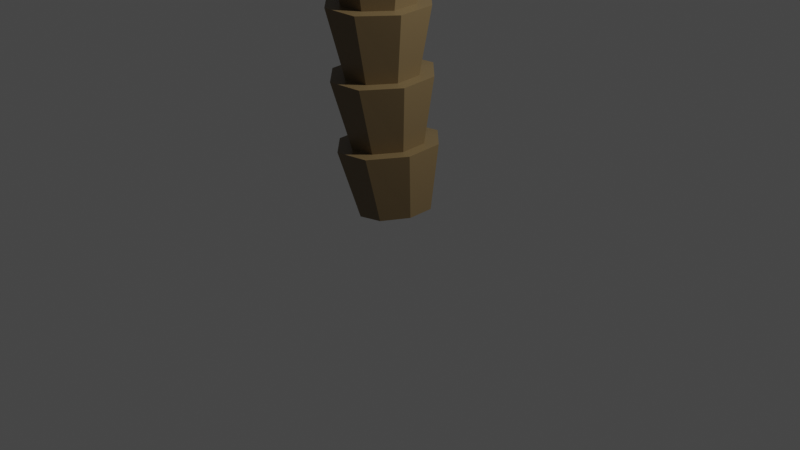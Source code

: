 # Source: Palm_Tree.blend  (saved by Blender 2.93.20; exported with 4.5.12 LTS)
import bpy
from mathutils import Matrix  # noqa: F401  (used for matrix-valued properties, if any)

bpy.ops.wm.read_factory_settings(use_empty=True)
scene = bpy.context.scene
scene.name = 'Scene'

# ---- collections
col_collection = bpy.data.collections.new('Collection'); scene.collection.children.link(col_collection)

# ---- materials (node trees are filled in below, after node groups)
mat_palm_tree_trunck_material = bpy.data.materials.new('Palm Tree Trunck Material')
mat_palm_tree_trunck_material.alpha_threshold = 0.0
mat_palm_tree_trunck_material.use_transparent_shadow = False
mat_palm_tree_trunck_material.line_color = (0.0, 0.0, 0.0, 1.0)
mat_palm_tree_material = bpy.data.materials.new('Palm Tree Material')
mat_palm_tree_material.use_transparent_shadow = False

# ---- material node trees
mat_palm_tree_trunck_material.use_nodes = True; mat_palm_tree_trunck_material.node_tree.nodes.clear()
_N = mat_palm_tree_trunck_material.node_tree.nodes; _L = mat_palm_tree_trunck_material.node_tree.links
n0 = _N.new('ShaderNodeOutputMaterial'); n0.name = 'Material Output'; n0.location = (300, 300)
n1 = _N.new('ShaderNodeBsdfPrincipled'); n1.name = 'Principled BSDF'; n1.location = (10, 300)
n1.distribution = 'GGX'
n1.subsurface_method = 'BURLEY'
n1.inputs[0].default_value = (0.1789, 0.1239, 0.05812, 1.0)
n1.inputs[2].default_value = 0.4
n1.inputs[3].default_value = 1.45
n1.inputs[27].default_value = (0.0, 0.0, 0.0, 1.0)
n1.inputs[28].default_value = 1.0
_L.new(n1.outputs[0], n0.inputs[0])
n0.is_active_output = True
mat_palm_tree_material.use_nodes = True; mat_palm_tree_material.node_tree.nodes.clear()
_N = mat_palm_tree_material.node_tree.nodes; _L = mat_palm_tree_material.node_tree.links
n0 = _N.new('ShaderNodeBsdfPrincipled'); n0.name = 'Principled BSDF'; n0.location = (10, 300)
n0.distribution = 'GGX'
n0.subsurface_method = 'BURLEY'
n0.inputs[0].default_value = (0.07774, 0.2957, 0.001791, 1.0)
n0.inputs[3].default_value = 1.45
n0.inputs[27].default_value = (0.0, 0.0, 0.0, 1.0)
n0.inputs[28].default_value = 1.0
n1 = _N.new('ShaderNodeOutputMaterial'); n1.name = 'Material Output'; n1.location = (300, 300)
_L.new(n0.outputs[0], n1.inputs[0])
n1.is_active_output = True

# ---- world
world_world = bpy.data.worlds.new('World'); scene.world = world_world
world_world.use_nodes = True; world_world.node_tree.nodes.clear()
_N = world_world.node_tree.nodes; _L = world_world.node_tree.links
n0 = _N.new('ShaderNodeOutputWorld'); n0.name = 'World Output'; n0.location = (300, 300)
n1 = _N.new('ShaderNodeBackground'); n1.name = 'Background'; n1.location = (10, 300)
n1.inputs[0].default_value = (0.05088, 0.05088, 0.05088, 1.0)
_L.new(n1.outputs[0], n0.inputs[0])
n0.is_active_output = True
world_world.color = (0.05088, 0.05088, 0.05088)
world_world.use_sun_shadow = False
world_world.sun_shadow_jitter_overblur = 0.0

# ---- cameras
cam_camera = bpy.data.cameras.new('Camera')
cam_camera.clip_end = 100.0
cam_camera.ortho_scale = 7.314

# ---- lights
light_light = bpy.data.lights.new('Light', 'POINT')
light_light.transmission_factor = 0.0
light_light.energy = 1000.0
light_light.shadow_soft_size = 0.1
light_light.shadow_maximum_resolution = 0.006
light_light.use_absolute_resolution = True

# ---- meshes
me_cube = bpy.data.meshes.new('Cube')
me_cube.from_pydata([(0.1078, -0.5383, 0.8326), (0.3939, -0.2354, 0.87), (0.3355, -0.1651, 0.1834), (0.1324, -0.3811, 0.1483), (-0.5925, -0.2601, 0.775), (-0.2899, -0.5482, 0.7943), (-0.149, -0.3878, 0.1024), (-0.3624, -0.1817, 0.06966), (0.3827, 0.1639, 0.8823), (0.08007, 0.4521, 0.863), (0.115, 0.326, 0.1522), (0.3285, 0.12, 0.1849), (-0.3176, 0.4422, 0.8247), (-0.6037, 0.1393, 0.7873), (-0.3695, 0.1034, 0.07123), (-0.1664, 0.3193, 0.1063), (0.06332, -0.567, 1.521), (0.3502, -0.2636, 1.545), (0.251, -0.1817, 0.8582), (0.04686, -0.3979, 0.8315), (-0.6398, -0.2905, 1.505), (-0.3359, -0.5778, 1.505), (-0.2369, -0.405, 0.8042), (-0.4529, -0.1993, 0.7904), (0.3387, 0.1356, 1.562), (0.03475, 0.4229, 1.563), (0.02709, 0.3089, 0.8531), (0.243, 0.1032, 0.8669), (-0.3644, 0.4121, 1.547), (-0.6514, 0.1087, 1.522), (-0.4608, 0.0856, 0.7991), (-0.2567, 0.3018, 0.8258), (0.05248, -0.5982, 2.22), (0.3396, -0.2942, 2.23), (0.2068, -0.2103, 1.542), (0.002061, -0.4268, 1.525), (-0.6512, -0.323, 2.234), (-0.347, -0.6098, 2.221), (-0.2828, -0.4345, 1.513), (-0.4997, -0.2294, 1.513), (0.3281, 0.105, 2.246), (0.02389, 0.3918, 2.259), (-0.01833, 0.2796, 1.554), (0.1986, 0.07455, 1.554), (-0.3756, 0.3802, 2.26), (-0.6627, 0.0762, 2.25), (-0.5079, 0.05537, 1.525), (-0.3032, 0.2719, 1.543), (0.06857, -0.6221, 2.929), (0.3554, -0.3176, 2.924), (0.1961, -0.2412, 2.233), (-0.008825, -0.4581, 2.226), (-0.6347, -0.3474, 2.961), (-0.3306, -0.6341, 2.944), (-0.2939, -0.4664, 2.227), (-0.511, -0.2617, 2.236), (0.3437, 0.08184, 2.932), (0.03954, 0.3685, 2.95), (-0.02923, 0.2484, 2.254), (0.1878, 0.04368, 2.244), (-0.3597, 0.3565, 2.965), (-0.6465, 0.05202, 2.97), (-0.5192, 0.02316, 2.247), (-0.3143, 0.2401, 2.255), (0.1054, -0.6264, 3.647), (0.3913, -0.3219, 3.626), (0.2119, -0.2646, 2.93), (0.007241, -0.4819, 2.934), (-0.5976, -0.3518, 3.686), (-0.2933, -0.6385, 3.672), (-0.2776, -0.4905, 2.945), (-0.4946, -0.2859, 2.957), (0.379, 0.07758, 3.621), (0.07466, 0.3643, 3.635), (-0.01348, 0.225, 2.949), (0.2035, 0.02037, 2.937), (-0.3241, 0.3522, 3.659), (-0.61, 0.04765, 3.681), (-0.503, -0.0009061, 2.963), (-0.2983, 0.2164, 2.96), (0.1549, -0.5976, 4.376), (0.4396, -0.2938, 4.335), (0.2479, -0.2689, 3.634), (0.04389, -0.4863, 3.649), (-0.5486, -0.3233, 4.407), (-0.2435, -0.6095, 4.404), (-0.2406, -0.4949, 3.666), (-0.4578, -0.2903, 3.676), (0.4259, 0.1048, 4.31), (0.1208, 0.391, 4.312), (0.02195, 0.2207, 3.64), (0.2391, 0.01609, 3.63), (-0.2777, 0.3791, 4.341), (-0.5624, 0.0753, 4.381), (-0.4666, -0.005265, 3.673), (-0.2626, 0.2121, 3.657), (0.208, -0.5246, 5.111), (0.4913, -0.2229, 5.05), (0.2961, -0.2409, 4.342), (0.09296, -0.4577, 4.371), (-0.4969, -0.2524, 5.123), (-0.1904, -0.5365, 5.14), (-0.1914, -0.4662, 4.391), (-0.4091, -0.262, 4.393), (0.4756, 0.173, 4.997), (0.1691, 0.4572, 4.98), (0.06861, 0.2477, 4.325), (0.2863, 0.04351, 4.324), (-0.2293, 0.4453, 5.009), (-0.5126, 0.1435, 5.07), (-0.4189, 0.02245, 4.375), (-0.2157, 0.2393, 4.346), (0.2561, -0.3945, 5.85), (0.538, -0.09665, 5.767), (0.3475, -0.1704, 5.053), (0.1454, -0.3857, 5.096), (-0.4508, -0.1271, 5.832), (-0.1425, -0.4069, 5.875), (-0.1389, -0.3942, 5.117), (-0.3577, -0.1915, 5.105), (0.5202, 0.2931, 5.68), (0.2118, 0.5724, 5.636), (0.1176, 0.3148, 5.003), (0.3363, 0.1121, 5.015), (-0.1868, 0.5603, 5.663), (-0.4686, 0.2629, 5.746), (-0.3688, 0.09101, 5.067), (-0.1667, 0.3064, 5.024), (0.2796, -0.1451, 6.706), (0.5574, 0.1363, 6.588), (0.3938, -0.04531, 5.763), (0.1927, -0.2578, 5.823), (-0.4168, 0.1117, 6.661), (-0.1129, -0.1544, 6.735), (-0.0918, -0.2665, 5.841), (-0.3118, -0.06691, 5.81), (0.5388, 0.5075, 6.458), (0.2331, 0.7741, 6.383), (0.1611, 0.4323, 5.67), (0.3811, 0.2329, 5.702), (-0.1602, 0.7628, 6.412), (-0.4361, 0.4809, 6.531), (-0.3245, 0.2114, 5.749), (-0.1234, 0.4236, 5.69), (0.2609, 0.2469, 7.698), (0.5286, 0.4995, 7.544), (0.4144, 0.1868, 6.582), (0.2164, -0.01395, 6.667), (-0.4032, 0.4724, 7.606), (-0.1134, 0.237, 7.723), (-0.06367, -0.02075, 6.688), (-0.2806, 0.1691, 6.635), (0.5138, 0.8341, 7.36), (0.2209, 1.074, 7.243), (0.1832, 0.6415, 6.436), (0.4011, 0.4513, 6.489), (-0.1579, 1.061, 7.267), (-0.4225, 0.8037, 7.422), (-0.2942, 0.4326, 6.542), (-0.09725, 0.6336, 6.457), (0.2124, 0.6958, 8.691), (0.4647, 0.9211, 8.521), (0.3916, 0.545, 7.531), (0.201, 0.3645, 7.641), (-0.4049, 0.8933, 8.577), (-0.1357, 0.6862, 8.714), (-0.06638, 0.3571, 7.659), (-0.2733, 0.5254, 7.576), (0.455, 1.221, 8.311), (0.1818, 1.436, 8.171), (0.1721, 0.9539, 7.316), (0.3806, 0.7832, 7.4), (-0.1748, 1.422, 8.194), (-0.4233, 1.189, 8.367), (-0.2866, 0.7619, 7.445), (-0.09758, 0.9449, 7.334), (0.152, 1.137, 9.646), (0.3844, 1.338, 9.477), (0.337, 0.9612, 8.504), (0.1574, 0.8003, 8.627), (-0.4095, 1.309, 9.525), (-0.1648, 1.128, 9.668), (-0.0916, 0.793, 8.644), (-0.2839, 0.9415, 8.546), (0.3795, 1.605, 9.259), (0.1306, 1.797, 9.107), (0.1348, 1.327, 8.256), (0.3292, 1.174, 8.355), (-0.1985, 1.783, 9.129), (-0.4269, 1.572, 9.307), (-0.2961, 1.152, 8.396), (-0.1186, 1.318, 8.273), (0.08497, 1.54, 10.52), (0.2945, 1.719, 10.37), (0.2683, 1.372, 9.455), (0.1025, 1.229, 9.581), (-0.4158, 1.689, 10.4), (-0.1974, 1.531, 10.54), (-0.1243, 1.222, 9.596), (-0.2992, 1.352, 9.494), (0.2938, 1.957, 10.16), (0.07155, 2.128, 10.0), (0.0861, 1.698, 9.197), (0.2635, 1.562, 9.3), (-0.2264, 2.113, 10.02), (-0.4322, 1.922, 10.19), (-0.3102, 1.54, 9.339), (-0.1471, 1.689, 9.212), (0.01669, 1.884, 11.29), (0.2016, 2.044, 11.16), (0.1908, 1.749, 10.35), (0.0414, 1.621, 10.46), (-0.4225, 2.012, 11.18), (-0.2307, 1.874, 11.31), (-0.1612, 1.614, 10.47), (-0.3172, 1.728, 10.37), (0.2041, 2.257, 10.97), (0.008934, 2.41, 10.82), (0.03036, 2.039, 10.09), (0.1888, 1.918, 10.19), (-0.2564, 2.394, 10.84), (-0.4383, 2.221, 10.99), (-0.3272, 1.894, 10.22), (-0.1802, 2.029, 10.1), (-0.04891, 2.157, 11.95), (0.1116, 2.301, 11.84), (0.1106, 2.07, 11.14), (-0.0212, 1.955, 11.24), (-0.4288, 2.268, 11.85), (-0.2622, 2.146, 11.95), (-0.199, 1.948, 11.25), (-0.3359, 2.048, 11.16), (0.1155, 2.493, 11.68), (-0.05385, 2.631, 11.55), (-0.02842, 2.329, 10.9), (0.1105, 2.221, 11.0), (-0.2863, 2.615, 11.56), (-0.4442, 2.456, 11.69), (-0.3453, 2.196, 11.02), (-0.2153, 2.318, 10.91), (-0.1081, 2.354, 12.48), (0.0289, 2.485, 12.4), (0.03279, 2.324, 11.82), (-0.08122, 2.219, 11.9), (-0.4344, 2.451, 12.39), (-0.2904, 2.342, 12.48), (-0.235, 2.212, 11.91), (-0.3539, 2.3, 11.83), (0.03219, 2.659, 12.28), (-0.1139, 2.785, 12.18), (-0.08668, 2.556, 11.62), (0.0336, 2.46, 11.71), (-0.3149, 2.769, 12.18), (-0.4498, 2.622, 12.27), (-0.3629, 2.434, 11.71), (-0.2501, 2.546, 11.62), (-0.1581, 2.481, 12.89), (-0.04253, 2.6, 12.84), (-0.03888, 2.504, 12.39), (-0.1361, 2.41, 12.44), (-0.4392, 2.568, 12.83), (-0.3142, 2.469, 12.88), (-0.2675, 2.401, 12.44), (-0.3703, 2.481, 12.38), (-0.04217, 2.758, 12.77), (-0.1682, 2.873, 12.7), (-0.142, 2.716, 12.23), (-0.03839, 2.628, 12.3), (-0.3406, 2.858, 12.69), (-0.4539, 2.723, 12.75), (-0.3793, 2.602, 12.3), (-0.283, 2.705, 12.23), (-0.198, 2.549, 13.2), (-0.1004, 2.657, 13.19), (-0.1009, 2.617, 12.83), (-0.1829, 2.531, 12.87), (-0.4437, 2.627, 13.16), (-0.3338, 2.537, 13.19), (-0.2952, 2.523, 12.86), (-0.3843, 2.594, 12.82), (-0.1057, 2.798, 13.16), (-0.2167, 2.898, 13.12), (-0.1914, 2.81, 12.73), (-0.1017, 2.729, 12.78), (-0.362, 2.885, 13.11), (-0.4576, 2.767, 13.13), (-0.3937, 2.705, 12.77), (-0.3123, 2.799, 12.72), (-0.228, 2.569, 13.44), (-0.1444, 2.668, 13.45), (-0.1511, 2.672, 13.18), (-0.2205, 2.594, 13.19), (-0.4502, 2.641, 13.42), (-0.3505, 2.559, 13.43), (-0.318, 2.586, 13.18), (-0.3966, 2.651, 13.16), (-0.1542, 2.793, 13.45), (-0.2544, 2.878, 13.45), (-0.234, 2.844, 13.13), (-0.1553, 2.773, 13.16), (-0.3797, 2.867, 13.43), (-0.4627, 2.766, 13.42), (-0.4056, 2.751, 13.14), (-0.3372, 2.835, 13.13), (-0.2492, 2.549, 13.63), (-0.1715, 2.642, 13.66), (-0.1895, 2.682, 13.44), (-0.2493, 2.611, 13.44), (-0.4635, 2.617, 13.62), (-0.3669, 2.539, 13.62), (-0.337, 2.603, 13.43), (-0.4083, 2.663, 13.42), (-0.1843, 2.758, 13.68), (-0.2808, 2.836, 13.69), (-0.2682, 2.832, 13.44), (-0.1966, 2.771, 13.45), (-0.3985, 2.826, 13.68), (-0.4762, 2.733, 13.65), (-0.4171, 2.752, 13.43), (-0.3577, 2.824, 13.43)], [], [(10, 11, 2, 3, 6, 7, 14, 15), (15, 12, 9, 10), (7, 4, 13, 14), (0, 1, 8, 9, 12, 13, 4, 5), (3, 0, 5, 6), (0, 3, 2, 1), (14, 13, 12, 15), (4, 7, 6, 5), (8, 11, 10, 9), (11, 8, 1, 2), (26, 27, 18, 19, 22, 23, 30, 31), (31, 28, 25, 26), (23, 20, 29, 30), (16, 17, 24, 25, 28, 29, 20, 21), (19, 16, 21, 22), (16, 19, 18, 17), (30, 29, 28, 31), (20, 23, 22, 21), (24, 27, 26, 25), (27, 24, 17, 18), (42, 43, 34, 35, 38, 39, 46, 47), (47, 44, 41, 42), (39, 36, 45, 46), (32, 33, 40, 41, 44, 45, 36, 37), (35, 32, 37, 38), (32, 35, 34, 33), (46, 45, 44, 47), (36, 39, 38, 37), (40, 43, 42, 41), (43, 40, 33, 34), (58, 59, 50, 51, 54, 55, 62, 63), (63, 60, 57, 58), (55, 52, 61, 62), (48, 49, 56, 57, 60, 61, 52, 53), (51, 48, 53, 54), (48, 51, 50, 49), (62, 61, 60, 63), (52, 55, 54, 53), (56, 59, 58, 57), (59, 56, 49, 50), (74, 75, 66, 67, 70, 71, 78, 79), (79, 76, 73, 74), (71, 68, 77, 78), (64, 65, 72, 73, 76, 77, 68, 69), (67, 64, 69, 70), (64, 67, 66, 65), (78, 77, 76, 79), (68, 71, 70, 69), (72, 75, 74, 73), (75, 72, 65, 66), (90, 91, 82, 83, 86, 87, 94, 95), (95, 92, 89, 90), (87, 84, 93, 94), (80, 81, 88, 89, 92, 93, 84, 85), (83, 80, 85, 86), (80, 83, 82, 81), (94, 93, 92, 95), (84, 87, 86, 85), (88, 91, 90, 89), (91, 88, 81, 82), (106, 107, 98, 99, 102, 103, 110, 111), (111, 108, 105, 106), (103, 100, 109, 110), (96, 97, 104, 105, 108, 109, 100, 101), (99, 96, 101, 102), (96, 99, 98, 97), (110, 109, 108, 111), (100, 103, 102, 101), (104, 107, 106, 105), (107, 104, 97, 98), (122, 123, 114, 115, 118, 119, 126, 127), (127, 124, 121, 122), (119, 116, 125, 126), (112, 113, 120, 121, 124, 125, 116, 117), (115, 112, 117, 118), (112, 115, 114, 113), (126, 125, 124, 127), (116, 119, 118, 117), (120, 123, 122, 121), (123, 120, 113, 114), (138, 139, 130, 131, 134, 135, 142, 143), (143, 140, 137, 138), (135, 132, 141, 142), (128, 129, 136, 137, 140, 141, 132, 133), (131, 128, 133, 134), (128, 131, 130, 129), (142, 141, 140, 143), (132, 135, 134, 133), (136, 139, 138, 137), (139, 136, 129, 130), (154, 155, 146, 147, 150, 151, 158, 159), (159, 156, 153, 154), (151, 148, 157, 158), (144, 145, 152, 153, 156, 157, 148, 149), (147, 144, 149, 150), (144, 147, 146, 145), (158, 157, 156, 159), (148, 151, 150, 149), (152, 155, 154, 153), (155, 152, 145, 146), (170, 171, 162, 163, 166, 167, 174, 175), (175, 172, 169, 170), (167, 164, 173, 174), (160, 161, 168, 169, 172, 173, 164, 165), (163, 160, 165, 166), (160, 163, 162, 161), (174, 173, 172, 175), (164, 167, 166, 165), (168, 171, 170, 169), (171, 168, 161, 162), (186, 187, 178, 179, 182, 183, 190, 191), (191, 188, 185, 186), (183, 180, 189, 190), (176, 177, 184, 185, 188, 189, 180, 181), (179, 176, 181, 182), (176, 179, 178, 177), (190, 189, 188, 191), (180, 183, 182, 181), (184, 187, 186, 185), (187, 184, 177, 178), (202, 203, 194, 195, 198, 199, 206, 207), (207, 204, 201, 202), (199, 196, 205, 206), (192, 193, 200, 201, 204, 205, 196, 197), (195, 192, 197, 198), (192, 195, 194, 193), (206, 205, 204, 207), (196, 199, 198, 197), (200, 203, 202, 201), (203, 200, 193, 194), (218, 219, 210, 211, 214, 215, 222, 223), (223, 220, 217, 218), (215, 212, 221, 222), (208, 209, 216, 217, 220, 221, 212, 213), (211, 208, 213, 214), (208, 211, 210, 209), (222, 221, 220, 223), (212, 215, 214, 213), (216, 219, 218, 217), (219, 216, 209, 210), (234, 235, 226, 227, 230, 231, 238, 239), (239, 236, 233, 234), (231, 228, 237, 238), (224, 225, 232, 233, 236, 237, 228, 229), (227, 224, 229, 230), (224, 227, 226, 225), (238, 237, 236, 239), (228, 231, 230, 229), (232, 235, 234, 233), (235, 232, 225, 226), (250, 251, 242, 243, 246, 247, 254, 255), (255, 252, 249, 250), (247, 244, 253, 254), (240, 241, 248, 249, 252, 253, 244, 245), (243, 240, 245, 246), (240, 243, 242, 241), (254, 253, 252, 255), (244, 247, 246, 245), (248, 251, 250, 249), (251, 248, 241, 242), (266, 267, 258, 259, 262, 263, 270, 271), (271, 268, 265, 266), (263, 260, 269, 270), (256, 257, 264, 265, 268, 269, 260, 261), (259, 256, 261, 262), (256, 259, 258, 257), (270, 269, 268, 271), (260, 263, 262, 261), (264, 267, 266, 265), (267, 264, 257, 258), (282, 283, 274, 275, 278, 279, 286, 287), (287, 284, 281, 282), (279, 276, 285, 286), (272, 273, 280, 281, 284, 285, 276, 277), (275, 272, 277, 278), (272, 275, 274, 273), (286, 285, 284, 287), (276, 279, 278, 277), (280, 283, 282, 281), (283, 280, 273, 274), (298, 299, 290, 291, 294, 295, 302, 303), (303, 300, 297, 298), (295, 292, 301, 302), (288, 289, 296, 297, 300, 301, 292, 293), (291, 288, 293, 294), (288, 291, 290, 289), (302, 301, 300, 303), (292, 295, 294, 293), (296, 299, 298, 297), (299, 296, 289, 290), (314, 315, 306, 307, 310, 311, 318, 319), (319, 316, 313, 314), (311, 308, 317, 318), (304, 305, 312, 313, 316, 317, 308, 309), (307, 304, 309, 310), (304, 307, 306, 305), (318, 317, 316, 319), (308, 311, 310, 309), (312, 315, 314, 313), (315, 312, 305, 306)])
_uv = me_cube.uv_layers.new(name='UVMap')
_uv.uv.foreach_set('vector', [0.125, 0.5746, 0.1996, 0.5, 0.3004, 0.5, 0.375, 0.5746, 0.375, 0.6754, 0.3004, 0.75, 0.1996, 0.75, 0.125, 0.6754, 0.375, 0.0746, 0.625, 0.0746, 0.625, 0.1754, 0.375, 0.1754, 0.375, 0.8246, 0.625, 0.8246, 0.625, 0.9254, 0.375, 0.9254, 0.625, 0.5746, 0.6996, 0.5, 0.8004, 0.5, 0.875, 0.5746, 0.875, 0.6754, 0.8004, 0.75, 0.6996, 0.75, 0.625, 0.6754, 0.375, 0.5746, 0.625, 0.5746, 0.625, 0.6754, 0.375, 0.6754, 0.625, 0.5746, 0.375, 0.5746, 0.375, 0.4254, 0.625, 0.4254, 0.375, 0.0, 0.625, 0.0, 0.625, 0.0746, 0.375, 0.0746, 0.625, 0.8246, 0.375, 0.8246, 0.375, 0.6754, 0.625, 0.6754, 0.625, 0.3246, 0.375, 0.3246, 0.375, 0.1754, 0.625, 0.1754, 0.375, 0.3246, 0.625, 0.3246, 0.625, 0.4254, 0.375, 0.4254, 0.125, 0.5746, 0.1996, 0.5, 0.3004, 0.5, 0.375, 0.5746, 0.375, 0.6754, 0.3004, 0.75, 0.1996, 0.75, 0.125, 0.6754, 0.375, 0.0746, 0.625, 0.0746, 0.625, 0.1754, 0.375, 0.1754, 0.375, 0.8246, 0.625, 0.8246, 0.625, 0.9254, 0.375, 0.9254, 0.625, 0.5746, 0.6996, 0.5, 0.8004, 0.5, 0.875, 0.5746, 0.875, 0.6754, 0.8004, 0.75, 0.6996, 0.75, 0.625, 0.6754, 0.375, 0.5746, 0.625, 0.5746, 0.625, 0.6754, 0.375, 0.6754, 0.625, 0.5746, 0.375, 0.5746, 0.375, 0.4254, 0.625, 0.4254, 0.375, 0.0, 0.625, 0.0, 0.625, 0.0746, 0.375, 0.0746, 0.625, 0.8246, 0.375, 0.8246, 0.375, 0.6754, 0.625, 0.6754, 0.625, 0.3246, 0.375, 0.3246, 0.375, 0.1754, 0.625, 0.1754, 0.375, 0.3246, 0.625, 0.3246, 0.625, 0.4254, 0.375, 0.4254, 0.125, 0.5746, 0.1996, 0.5, 0.3004, 0.5, 0.375, 0.5746, 0.375, 0.6754, 0.3004, 0.75, 0.1996, 0.75, 0.125, 0.6754, 0.375, 0.0746, 0.625, 0.0746, 0.625, 0.1754, 0.375, 0.1754, 0.375, 0.8246, 0.625, 0.8246, 0.625, 0.9254, 0.375, 0.9254, 0.625, 0.5746, 0.6996, 0.5, 0.8004, 0.5, 0.875, 0.5746, 0.875, 0.6754, 0.8004, 0.75, 0.6996, 0.75, 0.625, 0.6754, 0.375, 0.5746, 0.625, 0.5746, 0.625, 0.6754, 0.375, 0.6754, 0.625, 0.5746, 0.375, 0.5746, 0.375, 0.4254, 0.625, 0.4254, 0.375, 0.0, 0.625, 0.0, 0.625, 0.0746, 0.375, 0.0746, 0.625, 0.8246, 0.375, 0.8246, 0.375, 0.6754, 0.625, 0.6754, 0.625, 0.3246, 0.375, 0.3246, 0.375, 0.1754, 0.625, 0.1754, 0.375, 0.3246, 0.625, 0.3246, 0.625, 0.4254, 0.375, 0.4254, 0.125, 0.5746, 0.1996, 0.5, 0.3004, 0.5, 0.375, 0.5746, 0.375, 0.6754, 0.3004, 0.75, 0.1996, 0.75, 0.125, 0.6754, 0.375, 0.0746, 0.625, 0.0746, 0.625, 0.1754, 0.375, 0.1754, 0.375, 0.8246, 0.625, 0.8246, 0.625, 0.9254, 0.375, 0.9254, 0.625, 0.5746, 0.6996, 0.5, 0.8004, 0.5, 0.875, 0.5746, 0.875, 0.6754, 0.8004, 0.75, 0.6996, 0.75, 0.625, 0.6754, 0.375, 0.5746, 0.625, 0.5746, 0.625, 0.6754, 0.375, 0.6754, 0.625, 0.5746, 0.375, 0.5746, 0.375, 0.4254, 0.625, 0.4254, 0.375, 0.0, 0.625, 0.0, 0.625, 0.0746, 0.375, 0.0746, 0.625, 0.8246, 0.375, 0.8246, 0.375, 0.6754, 0.625, 0.6754, 0.625, 0.3246, 0.375, 0.3246, 0.375, 0.1754, 0.625, 0.1754, 0.375, 0.3246, 0.625, 0.3246, 0.625, 0.4254, 0.375, 0.4254, 0.125, 0.5746, 0.1996, 0.5, 0.3004, 0.5, 0.375, 0.5746, 0.375, 0.6754, 0.3004, 0.75, 0.1996, 0.75, 0.125, 0.6754, 0.375, 0.0746, 0.625, 0.0746, 0.625, 0.1754, 0.375, 0.1754, 0.375, 0.8246, 0.625, 0.8246, 0.625, 0.9254, 0.375, 0.9254, 0.625, 0.5746, 0.6996, 0.5, 0.8004, 0.5, 0.875, 0.5746, 0.875, 0.6754, 0.8004, 0.75, 0.6996, 0.75, 0.625, 0.6754, 0.375, 0.5746, 0.625, 0.5746, 0.625, 0.6754, 0.375, 0.6754, 0.625, 0.5746, 0.375, 0.5746, 0.375, 0.4254, 0.625, 0.4254, 0.375, 0.0, 0.625, 0.0, 0.625, 0.0746, 0.375, 0.0746, 0.625, 0.8246, 0.375, 0.8246, 0.375, 0.6754, 0.625, 0.6754, 0.625, 0.3246, 0.375, 0.3246, 0.375, 0.1754, 0.625, 0.1754, 0.375, 0.3246, 0.625, 0.3246, 0.625, 0.4254, 0.375, 0.4254, 0.125, 0.5746, 0.1996, 0.5, 0.3004, 0.5, 0.375, 0.5746, 0.375, 0.6754, 0.3004, 0.75, 0.1996, 0.75, 0.125, 0.6754, 0.375, 0.0746, 0.625, 0.0746, 0.625, 0.1754, 0.375, 0.1754, 0.375, 0.8246, 0.625, 0.8246, 0.625, 0.9254, 0.375, 0.9254, 0.625, 0.5746, 0.6996, 0.5, 0.8004, 0.5, 0.875, 0.5746, 0.875, 0.6754, 0.8004, 0.75, 0.6996, 0.75, 0.625, 0.6754, 0.375, 0.5746, 0.625, 0.5746, 0.625, 0.6754, 0.375, 0.6754, 0.625, 0.5746, 0.375, 0.5746, 0.375, 0.4254, 0.625, 0.4254, 0.375, 0.0, 0.625, 0.0, 0.625, 0.0746, 0.375, 0.0746, 0.625, 0.8246, 0.375, 0.8246, 0.375, 0.6754, 0.625, 0.6754, 0.625, 0.3246, 0.375, 0.3246, 0.375, 0.1754, 0.625, 0.1754, 0.375, 0.3246, 0.625, 0.3246, 0.625, 0.4254, 0.375, 0.4254, 0.125, 0.5746, 0.1996, 0.5, 0.3004, 0.5, 0.375, 0.5746, 0.375, 0.6754, 0.3004, 0.75, 0.1996, 0.75, 0.125, 0.6754, 0.375, 0.0746, 0.625, 0.0746, 0.625, 0.1754, 0.375, 0.1754, 0.375, 0.8246, 0.625, 0.8246, 0.625, 0.9254, 0.375, 0.9254, 0.625, 0.5746, 0.6996, 0.5, 0.8004, 0.5, 0.875, 0.5746, 0.875, 0.6754, 0.8004, 0.75, 0.6996, 0.75, 0.625, 0.6754, 0.375, 0.5746, 0.625, 0.5746, 0.625, 0.6754, 0.375, 0.6754, 0.625, 0.5746, 0.375, 0.5746, 0.375, 0.4254, 0.625, 0.4254, 0.375, 0.0, 0.625, 0.0, 0.625, 0.0746, 0.375, 0.0746, 0.625, 0.8246, 0.375, 0.8246, 0.375, 0.6754, 0.625, 0.6754, 0.625, 0.3246, 0.375, 0.3246, 0.375, 0.1754, 0.625, 0.1754, 0.375, 0.3246, 0.625, 0.3246, 0.625, 0.4254, 0.375, 0.4254, 0.125, 0.5746, 0.1996, 0.5, 0.3004, 0.5, 0.375, 0.5746, 0.375, 0.6754, 0.3004, 0.75, 0.1996, 0.75, 0.125, 0.6754, 0.375, 0.0746, 0.625, 0.0746, 0.625, 0.1754, 0.375, 0.1754, 0.375, 0.8246, 0.625, 0.8246, 0.625, 0.9254, 0.375, 0.9254, 0.625, 0.5746, 0.6996, 0.5, 0.8004, 0.5, 0.875, 0.5746, 0.875, 0.6754, 0.8004, 0.75, 0.6996, 0.75, 0.625, 0.6754, 0.375, 0.5746, 0.625, 0.5746, 0.625, 0.6754, 0.375, 0.6754, 0.625, 0.5746, 0.375, 0.5746, 0.375, 0.4254, 0.625, 0.4254, 0.375, 0.0, 0.625, 0.0, 0.625, 0.0746, 0.375, 0.0746, 0.625, 0.8246, 0.375, 0.8246, 0.375, 0.6754, 0.625, 0.6754, 0.625, 0.3246, 0.375, 0.3246, 0.375, 0.1754, 0.625, 0.1754, 0.375, 0.3246, 0.625, 0.3246, 0.625, 0.4254, 0.375, 0.4254, 0.125, 0.5746, 0.1996, 0.5, 0.3004, 0.5, 0.375, 0.5746, 0.375, 0.6754, 0.3004, 0.75, 0.1996, 0.75, 0.125, 0.6754, 0.375, 0.0746, 0.625, 0.0746, 0.625, 0.1754, 0.375, 0.1754, 0.375, 0.8246, 0.625, 0.8246, 0.625, 0.9254, 0.375, 0.9254, 0.625, 0.5746, 0.6996, 0.5, 0.8004, 0.5, 0.875, 0.5746, 0.875, 0.6754, 0.8004, 0.75, 0.6996, 0.75, 0.625, 0.6754, 0.375, 0.5746, 0.625, 0.5746, 0.625, 0.6754, 0.375, 0.6754, 0.625, 0.5746, 0.375, 0.5746, 0.375, 0.4254, 0.625, 0.4254, 0.375, 0.0, 0.625, 0.0, 0.625, 0.0746, 0.375, 0.0746, 0.625, 0.8246, 0.375, 0.8246, 0.375, 0.6754, 0.625, 0.6754, 0.625, 0.3246, 0.375, 0.3246, 0.375, 0.1754, 0.625, 0.1754, 0.375, 0.3246, 0.625, 0.3246, 0.625, 0.4254, 0.375, 0.4254, 0.125, 0.5746, 0.1996, 0.5, 0.3004, 0.5, 0.375, 0.5746, 0.375, 0.6754, 0.3004, 0.75, 0.1996, 0.75, 0.125, 0.6754, 0.375, 0.0746, 0.625, 0.0746, 0.625, 0.1754, 0.375, 0.1754, 0.375, 0.8246, 0.625, 0.8246, 0.625, 0.9254, 0.375, 0.9254, 0.625, 0.5746, 0.6996, 0.5, 0.8004, 0.5, 0.875, 0.5746, 0.875, 0.6754, 0.8004, 0.75, 0.6996, 0.75, 0.625, 0.6754, 0.375, 0.5746, 0.625, 0.5746, 0.625, 0.6754, 0.375, 0.6754, 0.625, 0.5746, 0.375, 0.5746, 0.375, 0.4254, 0.625, 0.4254, 0.375, 0.0, 0.625, 0.0, 0.625, 0.0746, 0.375, 0.0746, 0.625, 0.8246, 0.375, 0.8246, 0.375, 0.6754, 0.625, 0.6754, 0.625, 0.3246, 0.375, 0.3246, 0.375, 0.1754, 0.625, 0.1754, 0.375, 0.3246, 0.625, 0.3246, 0.625, 0.4254, 0.375, 0.4254, 0.125, 0.5746, 0.1996, 0.5, 0.3004, 0.5, 0.375, 0.5746, 0.375, 0.6754, 0.3004, 0.75, 0.1996, 0.75, 0.125, 0.6754, 0.375, 0.0746, 0.625, 0.0746, 0.625, 0.1754, 0.375, 0.1754, 0.375, 0.8246, 0.625, 0.8246, 0.625, 0.9254, 0.375, 0.9254, 0.625, 0.5746, 0.6996, 0.5, 0.8004, 0.5, 0.875, 0.5746, 0.875, 0.6754, 0.8004, 0.75, 0.6996, 0.75, 0.625, 0.6754, 0.375, 0.5746, 0.625, 0.5746, 0.625, 0.6754, 0.375, 0.6754, 0.625, 0.5746, 0.375, 0.5746, 0.375, 0.4254, 0.625, 0.4254, 0.375, 0.0, 0.625, 0.0, 0.625, 0.0746, 0.375, 0.0746, 0.625, 0.8246, 0.375, 0.8246, 0.375, 0.6754, 0.625, 0.6754, 0.625, 0.3246, 0.375, 0.3246, 0.375, 0.1754, 0.625, 0.1754, 0.375, 0.3246, 0.625, 0.3246, 0.625, 0.4254, 0.375, 0.4254, 0.125, 0.5746, 0.1996, 0.5, 0.3004, 0.5, 0.375, 0.5746, 0.375, 0.6754, 0.3004, 0.75, 0.1996, 0.75, 0.125, 0.6754, 0.375, 0.0746, 0.625, 0.0746, 0.625, 0.1754, 0.375, 0.1754, 0.375, 0.8246, 0.625, 0.8246, 0.625, 0.9254, 0.375, 0.9254, 0.625, 0.5746, 0.6996, 0.5, 0.8004, 0.5, 0.875, 0.5746, 0.875, 0.6754, 0.8004, 0.75, 0.6996, 0.75, 0.625, 0.6754, 0.375, 0.5746, 0.625, 0.5746, 0.625, 0.6754, 0.375, 0.6754, 0.625, 0.5746, 0.375, 0.5746, 0.375, 0.4254, 0.625, 0.4254, 0.375, 0.0, 0.625, 0.0, 0.625, 0.0746, 0.375, 0.0746, 0.625, 0.8246, 0.375, 0.8246, 0.375, 0.6754, 0.625, 0.6754, 0.625, 0.3246, 0.375, 0.3246, 0.375, 0.1754, 0.625, 0.1754, 0.375, 0.3246, 0.625, 0.3246, 0.625, 0.4254, 0.375, 0.4254, 0.125, 0.5746, 0.1996, 0.5, 0.3004, 0.5, 0.375, 0.5746, 0.375, 0.6754, 0.3004, 0.75, 0.1996, 0.75, 0.125, 0.6754, 0.375, 0.0746, 0.625, 0.0746, 0.625, 0.1754, 0.375, 0.1754, 0.375, 0.8246, 0.625, 0.8246, 0.625, 0.9254, 0.375, 0.9254, 0.625, 0.5746, 0.6996, 0.5, 0.8004, 0.5, 0.875, 0.5746, 0.875, 0.6754, 0.8004, 0.75, 0.6996, 0.75, 0.625, 0.6754, 0.375, 0.5746, 0.625, 0.5746, 0.625, 0.6754, 0.375, 0.6754, 0.625, 0.5746, 0.375, 0.5746, 0.375, 0.4254, 0.625, 0.4254, 0.375, 0.0, 0.625, 0.0, 0.625, 0.0746, 0.375, 0.0746, 0.625, 0.8246, 0.375, 0.8246, 0.375, 0.6754, 0.625, 0.6754, 0.625, 0.3246, 0.375, 0.3246, 0.375, 0.1754, 0.625, 0.1754, 0.375, 0.3246, 0.625, 0.3246, 0.625, 0.4254, 0.375, 0.4254, 0.125, 0.5746, 0.1996, 0.5, 0.3004, 0.5, 0.375, 0.5746, 0.375, 0.6754, 0.3004, 0.75, 0.1996, 0.75, 0.125, 0.6754, 0.375, 0.0746, 0.625, 0.0746, 0.625, 0.1754, 0.375, 0.1754, 0.375, 0.8246, 0.625, 0.8246, 0.625, 0.9254, 0.375, 0.9254, 0.625, 0.5746, 0.6996, 0.5, 0.8004, 0.5, 0.875, 0.5746, 0.875, 0.6754, 0.8004, 0.75, 0.6996, 0.75, 0.625, 0.6754, 0.375, 0.5746, 0.625, 0.5746, 0.625, 0.6754, 0.375, 0.6754, 0.625, 0.5746, 0.375, 0.5746, 0.375, 0.4254, 0.625, 0.4254, 0.375, 0.0, 0.625, 0.0, 0.625, 0.0746, 0.375, 0.0746, 0.625, 0.8246, 0.375, 0.8246, 0.375, 0.6754, 0.625, 0.6754, 0.625, 0.3246, 0.375, 0.3246, 0.375, 0.1754, 0.625, 0.1754, 0.375, 0.3246, 0.625, 0.3246, 0.625, 0.4254, 0.375, 0.4254, 0.125, 0.5746, 0.1996, 0.5, 0.3004, 0.5, 0.375, 0.5746, 0.375, 0.6754, 0.3004, 0.75, 0.1996, 0.75, 0.125, 0.6754, 0.375, 0.0746, 0.625, 0.0746, 0.625, 0.1754, 0.375, 0.1754, 0.375, 0.8246, 0.625, 0.8246, 0.625, 0.9254, 0.375, 0.9254, 0.625, 0.5746, 0.6996, 0.5, 0.8004, 0.5, 0.875, 0.5746, 0.875, 0.6754, 0.8004, 0.75, 0.6996, 0.75, 0.625, 0.6754, 0.375, 0.5746, 0.625, 0.5746, 0.625, 0.6754, 0.375, 0.6754, 0.625, 0.5746, 0.375, 0.5746, 0.375, 0.4254, 0.625, 0.4254, 0.375, 0.0, 0.625, 0.0, 0.625, 0.0746, 0.375, 0.0746, 0.625, 0.8246, 0.375, 0.8246, 0.375, 0.6754, 0.625, 0.6754, 0.625, 0.3246, 0.375, 0.3246, 0.375, 0.1754, 0.625, 0.1754, 0.375, 0.3246, 0.625, 0.3246, 0.625, 0.4254, 0.375, 0.4254, 0.125, 0.5746, 0.1996, 0.5, 0.3004, 0.5, 0.375, 0.5746, 0.375, 0.6754, 0.3004, 0.75, 0.1996, 0.75, 0.125, 0.6754, 0.375, 0.0746, 0.625, 0.0746, 0.625, 0.1754, 0.375, 0.1754, 0.375, 0.8246, 0.625, 0.8246, 0.625, 0.9254, 0.375, 0.9254, 0.625, 0.5746, 0.6996, 0.5, 0.8004, 0.5, 0.875, 0.5746, 0.875, 0.6754, 0.8004, 0.75, 0.6996, 0.75, 0.625, 0.6754, 0.375, 0.5746, 0.625, 0.5746, 0.625, 0.6754, 0.375, 0.6754, 0.625, 0.5746, 0.375, 0.5746, 0.375, 0.4254, 0.625, 0.4254, 0.375, 0.0, 0.625, 0.0, 0.625, 0.0746, 0.375, 0.0746, 0.625, 0.8246, 0.375, 0.8246, 0.375, 0.6754, 0.625, 0.6754, 0.625, 0.3246, 0.375, 0.3246, 0.375, 0.1754, 0.625, 0.1754, 0.375, 0.3246, 0.625, 0.3246, 0.625, 0.4254, 0.375, 0.4254, 0.125, 0.5746, 0.1996, 0.5, 0.3004, 0.5, 0.375, 0.5746, 0.375, 0.6754, 0.3004, 0.75, 0.1996, 0.75, 0.125, 0.6754, 0.375, 0.0746, 0.625, 0.0746, 0.625, 0.1754, 0.375, 0.1754, 0.375, 0.8246, 0.625, 0.8246, 0.625, 0.9254, 0.375, 0.9254, 0.625, 0.5746, 0.6996, 0.5, 0.8004, 0.5, 0.875, 0.5746, 0.875, 0.6754, 0.8004, 0.75, 0.6996, 0.75, 0.625, 0.6754, 0.375, 0.5746, 0.625, 0.5746, 0.625, 0.6754, 0.375, 0.6754, 0.625, 0.5746, 0.375, 0.5746, 0.375, 0.4254, 0.625, 0.4254, 0.375, 0.0, 0.625, 0.0, 0.625, 0.0746, 0.375, 0.0746, 0.625, 0.8246, 0.375, 0.8246, 0.375, 0.6754, 0.625, 0.6754, 0.625, 0.3246, 0.375, 0.3246, 0.375, 0.1754, 0.625, 0.1754, 0.375, 0.3246, 0.625, 0.3246, 0.625, 0.4254, 0.375, 0.4254, 0.125, 0.5746, 0.1996, 0.5, 0.3004, 0.5, 0.375, 0.5746, 0.375, 0.6754, 0.3004, 0.75, 0.1996, 0.75, 0.125, 0.6754, 0.375, 0.0746, 0.625, 0.0746, 0.625, 0.1754, 0.375, 0.1754, 0.375, 0.8246, 0.625, 0.8246, 0.625, 0.9254, 0.375, 0.9254, 0.625, 0.5746, 0.6996, 0.5, 0.8004, 0.5, 0.875, 0.5746, 0.875, 0.6754, 0.8004, 0.75, 0.6996, 0.75, 0.625, 0.6754, 0.375, 0.5746, 0.625, 0.5746, 0.625, 0.6754, 0.375, 0.6754, 0.625, 0.5746, 0.375, 0.5746, 0.375, 0.4254, 0.625, 0.4254, 0.375, 0.0, 0.625, 0.0, 0.625, 0.0746, 0.375, 0.0746, 0.625, 0.8246, 0.375, 0.8246, 0.375, 0.6754, 0.625, 0.6754, 0.625, 0.3246, 0.375, 0.3246, 0.375, 0.1754, 0.625, 0.1754, 0.375, 0.3246, 0.625, 0.3246, 0.625, 0.4254, 0.375, 0.4254, 0.125, 0.5746, 0.1996, 0.5, 0.3004, 0.5, 0.375, 0.5746, 0.375, 0.6754, 0.3004, 0.75, 0.1996, 0.75, 0.125, 0.6754, 0.375, 0.0746, 0.625, 0.0746, 0.625, 0.1754, 0.375, 0.1754, 0.375, 0.8246, 0.625, 0.8246, 0.625, 0.9254, 0.375, 0.9254, 0.625, 0.5746, 0.6996, 0.5, 0.8004, 0.5, 0.875, 0.5746, 0.875, 0.6754, 0.8004, 0.75, 0.6996, 0.75, 0.625, 0.6754, 0.375, 0.5746, 0.625, 0.5746, 0.625, 0.6754, 0.375, 0.6754, 0.625, 0.5746, 0.375, 0.5746, 0.375, 0.4254, 0.625, 0.4254, 0.375, 0.0, 0.625, 0.0, 0.625, 0.0746, 0.375, 0.0746, 0.625, 0.8246, 0.375, 0.8246, 0.375, 0.6754, 0.625, 0.6754, 0.625, 0.3246, 0.375, 0.3246, 0.375, 0.1754, 0.625, 0.1754, 0.375, 0.3246, 0.625, 0.3246, 0.625, 0.4254, 0.375, 0.4254, 0.125, 0.5746, 0.1996, 0.5, 0.3004, 0.5, 0.375, 0.5746, 0.375, 0.6754, 0.3004, 0.75, 0.1996, 0.75, 0.125, 0.6754, 0.375, 0.0746, 0.625, 0.0746, 0.625, 0.1754, 0.375, 0.1754, 0.375, 0.8246, 0.625, 0.8246, 0.625, 0.9254, 0.375, 0.9254, 0.625, 0.5746, 0.6996, 0.5, 0.8004, 0.5, 0.875, 0.5746, 0.875, 0.6754, 0.8004, 0.75, 0.6996, 0.75, 0.625, 0.6754, 0.375, 0.5746, 0.625, 0.5746, 0.625, 0.6754, 0.375, 0.6754, 0.625, 0.5746, 0.375, 0.5746, 0.375, 0.4254, 0.625, 0.4254, 0.375, 0.0, 0.625, 0.0, 0.625, 0.0746, 0.375, 0.0746, 0.625, 0.8246, 0.375, 0.8246, 0.375, 0.6754, 0.625, 0.6754, 0.625, 0.3246, 0.375, 0.3246, 0.375, 0.1754, 0.625, 0.1754, 0.375, 0.3246, 0.625, 0.3246, 0.625, 0.4254, 0.375, 0.4254])
me_cube.materials.append(mat_palm_tree_trunck_material)
me_cube.use_remesh_preserve_volume = False
me_cube.use_remesh_preserve_attributes = False
me_cube.use_mirror_vertex_groups = False
me_cube.update()
me_plane = bpy.data.meshes.new('Plane')
me_plane.from_pydata([(-0.05166, 0.005748, 0.04022), (0.05166, 0.005748, 0.04022), (-0.05996, 2.006, 0.04109), (0.05996, 2.006, 0.04109), (-0.6461, 1.485, 0.225), (-1.0, 1.007, 0.276), (-0.6028, 0.4559, 0.215), (0.6177, 0.5069, 0.2112), (1.0, 1.007, 0.276), (0.6325, 1.507, 0.2108), (-2.826e-08, 0.005748, 0.04025), (-2.802e-08, 2.006, 0.04113), (-1.139e-08, 0.5069, 0.218), (-1.534e-16, 1.007, 0.298), (-1.095e-08, 1.507, 0.218), (-0.6325, 1.507, 0.2108), (0.9269, 1.05, 0.2636), (-0.6177, 0.5069, 0.2112), (-0.02335, 0.01712, 0.0373), (0.06238, 0.002763, 0.03907), (4.412, 1.644, -0.4314), (4.512, 1.627, -0.4293), (2.8, 1.326, -0.1385), (1.453, 0.9935, 0.01788), (0.5486, 0.4825, 0.09399), (1.674, 0.3538, 0.09923), (3.113, 0.7156, 0.05221), (3.907, 1.165, -0.1355), (0.01952, 0.009944, 0.03822), (4.462, 1.636, -0.4303), (1.162, 0.4406, 0.09534), (2.286, 0.8574, 0.05663), (3.384, 1.253, -0.1394), (2.858, 1.34, -0.1573), (3.145, 0.759, 0.02872), (0.6487, 0.5255, 0.07802), (0.02857, 0.02208, 0.03186), (0.06424, -0.001587, 0.03885), (7.343, 0.5842, -0.7454), (7.385, 0.5568, -0.7373), (5.351, 0.6121, -0.4107), (3.513, 0.5703, -0.2011), (1.596, 0.3119, -0.01708), (2.201, 0.04578, 0.04213), (4.203, 0.1122, -0.06575), (5.864, 0.3224, -0.346), (0.04643, 0.01025, 0.03539), (7.364, 0.5705, -0.7413), (1.992, 0.1888, 0.006715), (3.872, 0.346, -0.1129), (5.651, 0.4688, -0.3821), (5.428, 0.6121, -0.4316), (4.327, 0.1382, -0.09895), (1.774, 0.3288, -0.04147), (0.08859, 0.0159, 0.02551), (0.05303, -0.005775, 0.04001), (6.779, -0.9384, -0.6942), (6.738, -0.9635, -0.6774), (5.476, -0.5307, -0.4299), (4.065, -0.218, -0.2634), (2.008, -0.04974, -0.06237), (1.753, -0.3309, 0.08725), (3.376, -0.6376, 0.01724), (5.091, -0.8122, -0.2706), (0.07085, 0.00507, 0.03279), (6.759, -0.951, -0.6858), (1.974, -0.2, 0.006494), (3.749, -0.4235, -0.1041), (5.318, -0.6781, -0.3532), (5.526, -0.5468, -0.4481), (3.529, -0.6451, -0.01917), (2.178, -0.07171, -0.0861), (0.1145, 2.757e-05, 0.0227), (0.03338, -0.00665, 0.04207), (2.155, -1.926, -0.2129), (2.061, -1.934, -0.1904), (2.397, -1.376, -0.1105), (2.276, -0.8899, -0.07876), (1.301, -0.3883, 0.0102), (0.3876, -0.5165, 0.2299), (0.7053, -1.019, 0.2962), (1.391, -1.481, 0.115), (0.07401, -0.00331, 0.03241), (2.108, -1.93, -0.2016), (0.8843, -0.4762, 0.1197), (1.528, -0.9533, 0.1268), (1.9, -1.439, 0.002335), (2.385, -1.399, -0.1222), (0.7852, -1.056, 0.2673), (1.358, -0.4366, -0.001724), (0.09028, -0.01562, 0.02517), (0.01758, -0.003676, 0.04375), (-3.636, -1.763, 0.3972), (-3.72, -1.749, 0.4188), (-1.955, -1.397, 0.3473), (-0.732, -1.027, 0.237), (-0.08127, -0.4926, 0.1551), (-1.041, -0.3956, 0.3809), (-2.139, -0.7955, 0.5967), (-2.919, -1.267, 0.5697), (0.05398, -0.009651, 0.03449), (-3.678, -1.756, 0.408), (-0.5957, -0.4678, 0.2755), (-1.4, -0.9136, 0.4351), (-2.462, -1.341, 0.4619), (-2.029, -1.413, 0.3422), (-2.188, -0.8399, 0.5813), (-0.172, -0.5384, 0.1587), (0.01293, -0.02295, 0.0319), (-0.001318, 0.0008535, 0.0444), (-7.689, -0.4459, 0.4809), (-7.706, -0.4183, 0.4954), (-5.474, -0.5164, 0.4616), (-3.549, -0.5098, 0.3582), (-1.524, -0.2874, 0.2265), (-1.891, -0.016, 0.3821), (-3.825, -0.04901, 0.6001), (-5.745, -0.2229, 0.6082), (0.005828, -0.01106, 0.03818), (-7.697, -0.4321, 0.4882), (-1.801, -0.16, 0.3137), (-3.671, -0.2848, 0.4993), (-5.653, -0.3704, 0.5383), (-5.571, -0.5144, 0.4552), (-3.988, -0.07183, 0.5895), (-1.721, -0.3006, 0.2327), (-0.05535, -0.01001, 0.03814), (0.009404, 0.009879, 0.0423), (-6.286, 1.241, 0.1552), (-6.211, 1.265, 0.1601), (-5.055, 0.7855, 0.2836), (-3.796, 0.4133, 0.2921), (-1.824, 0.1501, 0.2155), (-1.217, 0.4172, 0.2639), (-2.542, 0.7982, 0.3727), (-4.32, 1.047, 0.3224), (-0.02297, -6.61e-05, 0.04025), (-6.248, 1.253, 0.1577), (-1.605, 0.2977, 0.2457), (-3.172, 0.6037, 0.3542), (-4.718, 0.9243, 0.304), (-5.113, 0.8032, 0.2714), (-2.72, 0.8121, 0.36), (-1.991, 0.1795, 0.2141), (0.06903, 0.0002485, 0.01245), (0.02206, 0.003178, 0.02475), (0.2073, -1.109, 0.5385), (0.1528, -1.106, 0.5527), (0.6455, -0.8147, 0.4097), (0.8318, -0.5533, 0.2634), (0.5459, -0.2438, 0.1396), (-0.009859, -0.2379, 0.2967), (-0.0774, -0.4966, 0.5014), (0.04983, -0.7923, 0.5616), (0.04558, 0.001717, 0.01862), (0.1801, -1.108, 0.5456), (0.2786, -0.2546, 0.2261), (0.4019, -0.5223, 0.3917), (0.3454, -0.8094, 0.4894), (0.6249, -0.8282, 0.4111), (-0.05522, -0.5239, 0.4987), (0.5518, -0.273, 0.1497), (0.0468, -0.003879, 0.009204), (0.02448, 0.003992, 0.01612), (-1.256, -0.5833, 0.7119), (-1.282, -0.5742, 0.7199), (-0.609, -0.4694, 0.5382), (-0.1706, -0.3558, 0.36), (0.0433, -0.1687, 0.1768), (-0.2574, -0.09061, 0.2754), (-0.6027, -0.2034, 0.4939), (-0.9134, -0.3789, 0.6278), (0.03567, 5.799e-05, 0.01267), (-1.269, -0.5788, 0.7159), (-0.1172, -0.1374, 0.2359), (-0.3651, -0.2787, 0.4328), (-0.7698, -0.4268, 0.5874), (-0.6401, -0.4753, 0.5431), (-0.627, -0.2219, 0.5008), (0.00954, -0.1847, 0.1927), (0.02718, -0.01098, 0.02421), (0.03775, 0.006062, 0.02567), (-4.338, 0.1079, 1.044), (-4.326, 0.1277, 1.045), (-3.055, -0.0329, 0.8706), (-1.991, -0.1236, 0.65), (-0.8162, -0.08696, 0.3415), (-0.8068, 0.1176, 0.3825), (-1.786, 0.2062, 0.6782), (-2.988, 0.1803, 0.8921), (0.0325, -0.002459, 0.02496), (-4.332, 0.1178, 1.044), (-0.8623, 0.0153, 0.3776), (-1.864, 0.03981, 0.6761), (-3.045, 0.07546, 0.8871), (-3.118, -0.02835, 0.8742), (-1.901, 0.1976, 0.6922), (-0.9332, -0.08609, 0.3651), (0.01489, -0.007968, 0.02315), (0.06269, -0.0008557, 0.01534), (-0.818, 0.9097, 0.9468), (-0.7625, 0.918, 0.9377), (-0.6848, 0.5979, 0.8267), (-0.5979, 0.3451, 0.654), (-0.248, 0.1302, 0.3446), (0.2917, 0.2383, 0.2743), (0.3275, 0.4828, 0.5028), (-0.1167, 0.6985, 0.7343), (0.03882, -0.004418, 0.01926), (-0.7902, 0.9138, 0.9423), (0.01286, 0.1945, 0.3238), (-0.1127, 0.4101, 0.5874), (-0.4021, 0.6537, 0.7851), (-0.7021, 0.6115, 0.8299), (0.2632, 0.4996, 0.523), (-0.28, 0.1532, 0.3676), (0.007907, -0.001855, 0.0376), (0.08077, -0.008574, 0.0239), (2.973, 1.49, 0.4939), (3.057, 1.482, 0.478), (1.95, 1.096, 0.5878), (1.036, 0.7508, 0.5635), (0.4433, 0.3285, 0.3409), (1.376, 0.288, 0.1879), (2.446, 0.6208, 0.2983), (2.871, 1.033, 0.413), (0.04437, -0.005222, 0.03077), (3.015, 1.486, 0.486), (0.9468, 0.3266, 0.2748), (1.76, 0.6806, 0.447), (2.432, 1.072, 0.5021), (1.979, 1.115, 0.5807), (2.447, 0.6604, 0.3087), (0.505, 0.3683, 0.3517), (0.009906, 0.003656, 0.01901), (0.03154, -0.006082, 0.01482), (3.077, 0.4588, -0.09757), (3.102, 0.4475, -0.1024), (2.21, 0.3842, 0.0356), (1.417, 0.3057, 0.09988), (0.637, 0.1469, 0.08991), (0.9696, 0.04373, 0.03583), (1.836, 0.1173, 0.01885), (2.507, 0.2696, -0.02355), (0.02073, -0.001215, 0.01693), (3.09, 0.4532, -0.09998), (0.8423, 0.1015, 0.06379), (1.633, 0.2101, 0.06878), (2.377, 0.3287, 0.005148), (2.242, 0.3888, 0.0277), (1.883, 0.1347, 0.01398), (0.7109, 0.1602, 0.08589), (0.03936, 0.01058, 0.02821), (0.03555, -0.009234, 0.02958), (6.038, -0.07705, -0.4131), (6.033, -0.1001, -0.4115), (4.59, 0.06287, -0.1679), (3.195, 0.1533, -0.02869), (1.498, 0.1002, 0.05251), (1.603, -0.1362, 0.05458), (3.121, -0.2303, -0.002163), (4.602, -0.1837, -0.1664), (0.03747, 0.0006745, 0.02892), (6.036, -0.08855, -0.4123), (1.63, -0.01758, 0.05151), (3.169, -0.03804, 0.001042), (4.628, -0.0622, -0.1694), (4.648, 0.05895, -0.1832), (3.246, -0.2185, -0.0219), (1.649, 0.1007, 0.0382), (0.08152, 0.00939, 0.02224), (0.0237, -0.002905, 0.03623), (4.312, -1.292, -0.07365), (4.245, -1.307, -0.05742), (3.725, -0.8513, 0.006765), (2.964, -0.4889, 0.01916), (1.517, -0.1879, 0.05441), (0.9376, -0.367, 0.2144), (1.845, -0.7269, 0.2899), (3.042, -1.02, 0.1684), (0.05264, 0.003248, 0.02926), (4.279, -1.299, -0.06551), (1.29, -0.2923, 0.1358), (2.427, -0.6041, 0.1706), (3.403, -0.9437, 0.08807), (3.749, -0.8697, -0.002793), (1.964, -0.7483, 0.2688), (1.629, -0.22, 0.04716)], [], [(14, 9, 3, 11), (10, 1, 7, 12), (12, 7, 8, 13), (13, 16, 9, 14), (5, 13, 14, 4), (17, 12, 13, 5), (0, 10, 12, 6), (15, 14, 11, 2), (32, 27, 21, 29), (28, 19, 25, 30), (30, 25, 26, 31), (31, 34, 27, 32), (23, 31, 32, 22), (35, 30, 31, 23), (18, 28, 30, 24), (33, 32, 29, 20), (50, 45, 39, 47), (46, 37, 43, 48), (48, 43, 44, 49), (49, 52, 45, 50), (41, 49, 50, 40), (53, 48, 49, 41), (36, 46, 48, 42), (51, 50, 47, 38), (68, 63, 57, 65), (64, 55, 61, 66), (66, 61, 62, 67), (67, 70, 63, 68), (59, 67, 68, 58), (71, 66, 67, 59), (54, 64, 66, 60), (69, 68, 65, 56), (86, 81, 75, 83), (82, 73, 79, 84), (84, 79, 80, 85), (85, 88, 81, 86), (77, 85, 86, 76), (89, 84, 85, 77), (72, 82, 84, 78), (87, 86, 83, 74), (104, 99, 93, 101), (100, 91, 97, 102), (102, 97, 98, 103), (103, 106, 99, 104), (95, 103, 104, 94), (107, 102, 103, 95), (90, 100, 102, 96), (105, 104, 101, 92), (122, 117, 111, 119), (118, 109, 115, 120), (120, 115, 116, 121), (121, 124, 117, 122), (113, 121, 122, 112), (125, 120, 121, 113), (108, 118, 120, 114), (123, 122, 119, 110), (140, 135, 129, 137), (136, 127, 133, 138), (138, 133, 134, 139), (139, 142, 135, 140), (131, 139, 140, 130), (143, 138, 139, 131), (126, 136, 138, 132), (141, 140, 137, 128), (158, 153, 147, 155), (154, 145, 151, 156), (156, 151, 152, 157), (157, 160, 153, 158), (149, 157, 158, 148), (161, 156, 157, 149), (144, 154, 156, 150), (159, 158, 155, 146), (176, 171, 165, 173), (172, 163, 169, 174), (174, 169, 170, 175), (175, 178, 171, 176), (167, 175, 176, 166), (179, 174, 175, 167), (162, 172, 174, 168), (177, 176, 173, 164), (194, 189, 183, 191), (190, 181, 187, 192), (192, 187, 188, 193), (193, 196, 189, 194), (185, 193, 194, 184), (197, 192, 193, 185), (180, 190, 192, 186), (195, 194, 191, 182), (212, 207, 201, 209), (208, 199, 205, 210), (210, 205, 206, 211), (211, 214, 207, 212), (203, 211, 212, 202), (215, 210, 211, 203), (198, 208, 210, 204), (213, 212, 209, 200), (230, 225, 219, 227), (226, 217, 223, 228), (228, 223, 224, 229), (229, 232, 225, 230), (221, 229, 230, 220), (233, 228, 229, 221), (216, 226, 228, 222), (231, 230, 227, 218), (248, 243, 237, 245), (244, 235, 241, 246), (246, 241, 242, 247), (247, 250, 243, 248), (239, 247, 248, 238), (251, 246, 247, 239), (234, 244, 246, 240), (249, 248, 245, 236), (266, 261, 255, 263), (262, 253, 259, 264), (264, 259, 260, 265), (265, 268, 261, 266), (257, 265, 266, 256), (269, 264, 265, 257), (252, 262, 264, 258), (267, 266, 263, 254), (284, 279, 273, 281), (280, 271, 277, 282), (282, 277, 278, 283), (283, 286, 279, 284), (275, 283, 284, 274), (287, 282, 283, 275), (270, 280, 282, 276), (285, 284, 281, 272)])
_uv = me_plane.uv_layers.new(name='UVMap')
_uv.uv.foreach_set('vector', [0.5, 0.7506, 1.0, 0.7506, 1.0, 1.0, 0.5, 1.0, 0.5, 0.0, 1.0, 0.0, 1.0, 0.2506, 0.5, 0.2506, 0.5, 0.2506, 1.0, 0.2506, 1.0, 0.5006, 0.5, 0.5006, 0.5, 0.5006, 1.0, 0.5006, 1.0, 0.7506, 0.5, 0.7506, 0.0, 0.5006, 0.5, 0.5006, 0.5, 0.7506, 0.0, 0.7506, 0.0, 0.2506, 0.5, 0.2506, 0.5, 0.5006, 0.0, 0.5006, 0.0, 0.0, 0.5, 0.0, 0.5, 0.2506, 0.0, 0.2506, 0.0, 0.7506, 0.5, 0.7506, 0.5, 1.0, 0.0, 1.0, 0.5, 0.7506, 1.0, 0.7506, 1.0, 1.0, 0.5, 1.0, 0.5, 0.0, 1.0, 0.0, 1.0, 0.2506, 0.5, 0.2506, 0.5, 0.2506, 1.0, 0.2506, 1.0, 0.5006, 0.5, 0.5006, 0.5, 0.5006, 1.0, 0.5006, 1.0, 0.7506, 0.5, 0.7506, 0.0, 0.5006, 0.5, 0.5006, 0.5, 0.7506, 0.0, 0.7506, 0.0, 0.2506, 0.5, 0.2506, 0.5, 0.5006, 0.0, 0.5006, 0.0, 0.0, 0.5, 0.0, 0.5, 0.2506, 0.0, 0.2506, 0.0, 0.7506, 0.5, 0.7506, 0.5, 1.0, 0.0, 1.0, 0.5, 0.7506, 1.0, 0.7506, 1.0, 1.0, 0.5, 1.0, 0.5, 0.0, 1.0, 0.0, 1.0, 0.2506, 0.5, 0.2506, 0.5, 0.2506, 1.0, 0.2506, 1.0, 0.5006, 0.5, 0.5006, 0.5, 0.5006, 1.0, 0.5006, 1.0, 0.7506, 0.5, 0.7506, 0.0, 0.5006, 0.5, 0.5006, 0.5, 0.7506, 0.0, 0.7506, 0.0, 0.2506, 0.5, 0.2506, 0.5, 0.5006, 0.0, 0.5006, 0.0, 0.0, 0.5, 0.0, 0.5, 0.2506, 0.0, 0.2506, 0.0, 0.7506, 0.5, 0.7506, 0.5, 1.0, 0.0, 1.0, 0.5, 0.7506, 1.0, 0.7506, 1.0, 1.0, 0.5, 1.0, 0.5, 0.0, 1.0, 0.0, 1.0, 0.2506, 0.5, 0.2506, 0.5, 0.2506, 1.0, 0.2506, 1.0, 0.5006, 0.5, 0.5006, 0.5, 0.5006, 1.0, 0.5006, 1.0, 0.7506, 0.5, 0.7506, 0.0, 0.5006, 0.5, 0.5006, 0.5, 0.7506, 0.0, 0.7506, 0.0, 0.2506, 0.5, 0.2506, 0.5, 0.5006, 0.0, 0.5006, 0.0, 0.0, 0.5, 0.0, 0.5, 0.2506, 0.0, 0.2506, 0.0, 0.7506, 0.5, 0.7506, 0.5, 1.0, 0.0, 1.0, 0.5, 0.7506, 1.0, 0.7506, 1.0, 1.0, 0.5, 1.0, 0.5, 0.0, 1.0, 0.0, 1.0, 0.2506, 0.5, 0.2506, 0.5, 0.2506, 1.0, 0.2506, 1.0, 0.5006, 0.5, 0.5006, 0.5, 0.5006, 1.0, 0.5006, 1.0, 0.7506, 0.5, 0.7506, 0.0, 0.5006, 0.5, 0.5006, 0.5, 0.7506, 0.0, 0.7506, 0.0, 0.2506, 0.5, 0.2506, 0.5, 0.5006, 0.0, 0.5006, 0.0, 0.0, 0.5, 0.0, 0.5, 0.2506, 0.0, 0.2506, 0.0, 0.7506, 0.5, 0.7506, 0.5, 1.0, 0.0, 1.0, 0.5, 0.7506, 1.0, 0.7506, 1.0, 1.0, 0.5, 1.0, 0.5, 0.0, 1.0, 0.0, 1.0, 0.2506, 0.5, 0.2506, 0.5, 0.2506, 1.0, 0.2506, 1.0, 0.5006, 0.5, 0.5006, 0.5, 0.5006, 1.0, 0.5006, 1.0, 0.7506, 0.5, 0.7506, 0.0, 0.5006, 0.5, 0.5006, 0.5, 0.7506, 0.0, 0.7506, 0.0, 0.2506, 0.5, 0.2506, 0.5, 0.5006, 0.0, 0.5006, 0.0, 0.0, 0.5, 0.0, 0.5, 0.2506, 0.0, 0.2506, 0.0, 0.7506, 0.5, 0.7506, 0.5, 1.0, 0.0, 1.0, 0.5, 0.7506, 1.0, 0.7506, 1.0, 1.0, 0.5, 1.0, 0.5, 0.0, 1.0, 0.0, 1.0, 0.2506, 0.5, 0.2506, 0.5, 0.2506, 1.0, 0.2506, 1.0, 0.5006, 0.5, 0.5006, 0.5, 0.5006, 1.0, 0.5006, 1.0, 0.7506, 0.5, 0.7506, 0.0, 0.5006, 0.5, 0.5006, 0.5, 0.7506, 0.0, 0.7506, 0.0, 0.2506, 0.5, 0.2506, 0.5, 0.5006, 0.0, 0.5006, 0.0, 0.0, 0.5, 0.0, 0.5, 0.2506, 0.0, 0.2506, 0.0, 0.7506, 0.5, 0.7506, 0.5, 1.0, 0.0, 1.0, 0.5, 0.7506, 1.0, 0.7506, 1.0, 1.0, 0.5, 1.0, 0.5, 0.0, 1.0, 0.0, 1.0, 0.2506, 0.5, 0.2506, 0.5, 0.2506, 1.0, 0.2506, 1.0, 0.5006, 0.5, 0.5006, 0.5, 0.5006, 1.0, 0.5006, 1.0, 0.7506, 0.5, 0.7506, 0.0, 0.5006, 0.5, 0.5006, 0.5, 0.7506, 0.0, 0.7506, 0.0, 0.2506, 0.5, 0.2506, 0.5, 0.5006, 0.0, 0.5006, 0.0, 0.0, 0.5, 0.0, 0.5, 0.2506, 0.0, 0.2506, 0.0, 0.7506, 0.5, 0.7506, 0.5, 1.0, 0.0, 1.0, 0.5, 0.7506, 1.0, 0.7506, 1.0, 1.0, 0.5, 1.0, 0.5, 0.0, 1.0, 0.0, 1.0, 0.2506, 0.5, 0.2506, 0.5, 0.2506, 1.0, 0.2506, 1.0, 0.5006, 0.5, 0.5006, 0.5, 0.5006, 1.0, 0.5006, 1.0, 0.7506, 0.5, 0.7506, 0.0, 0.5006, 0.5, 0.5006, 0.5, 0.7506, 0.0, 0.7506, 0.0, 0.2506, 0.5, 0.2506, 0.5, 0.5006, 0.0, 0.5006, 0.0, 0.0, 0.5, 0.0, 0.5, 0.2506, 0.0, 0.2506, 0.0, 0.7506, 0.5, 0.7506, 0.5, 1.0, 0.0, 1.0, 0.5, 0.7506, 1.0, 0.7506, 1.0, 1.0, 0.5, 1.0, 0.5, 0.0, 1.0, 0.0, 1.0, 0.2506, 0.5, 0.2506, 0.5, 0.2506, 1.0, 0.2506, 1.0, 0.5006, 0.5, 0.5006, 0.5, 0.5006, 1.0, 0.5006, 1.0, 0.7506, 0.5, 0.7506, 0.0, 0.5006, 0.5, 0.5006, 0.5, 0.7506, 0.0, 0.7506, 0.0, 0.2506, 0.5, 0.2506, 0.5, 0.5006, 0.0, 0.5006, 0.0, 0.0, 0.5, 0.0, 0.5, 0.2506, 0.0, 0.2506, 0.0, 0.7506, 0.5, 0.7506, 0.5, 1.0, 0.0, 1.0, 0.5, 0.7506, 1.0, 0.7506, 1.0, 1.0, 0.5, 1.0, 0.5, 0.0, 1.0, 0.0, 1.0, 0.2506, 0.5, 0.2506, 0.5, 0.2506, 1.0, 0.2506, 1.0, 0.5006, 0.5, 0.5006, 0.5, 0.5006, 1.0, 0.5006, 1.0, 0.7506, 0.5, 0.7506, 0.0, 0.5006, 0.5, 0.5006, 0.5, 0.7506, 0.0, 0.7506, 0.0, 0.2506, 0.5, 0.2506, 0.5, 0.5006, 0.0, 0.5006, 0.0, 0.0, 0.5, 0.0, 0.5, 0.2506, 0.0, 0.2506, 0.0, 0.7506, 0.5, 0.7506, 0.5, 1.0, 0.0, 1.0, 0.5, 0.7506, 1.0, 0.7506, 1.0, 1.0, 0.5, 1.0, 0.5, 0.0, 1.0, 0.0, 1.0, 0.2506, 0.5, 0.2506, 0.5, 0.2506, 1.0, 0.2506, 1.0, 0.5006, 0.5, 0.5006, 0.5, 0.5006, 1.0, 0.5006, 1.0, 0.7506, 0.5, 0.7506, 0.0, 0.5006, 0.5, 0.5006, 0.5, 0.7506, 0.0, 0.7506, 0.0, 0.2506, 0.5, 0.2506, 0.5, 0.5006, 0.0, 0.5006, 0.0, 0.0, 0.5, 0.0, 0.5, 0.2506, 0.0, 0.2506, 0.0, 0.7506, 0.5, 0.7506, 0.5, 1.0, 0.0, 1.0, 0.5, 0.7506, 1.0, 0.7506, 1.0, 1.0, 0.5, 1.0, 0.5, 0.0, 1.0, 0.0, 1.0, 0.2506, 0.5, 0.2506, 0.5, 0.2506, 1.0, 0.2506, 1.0, 0.5006, 0.5, 0.5006, 0.5, 0.5006, 1.0, 0.5006, 1.0, 0.7506, 0.5, 0.7506, 0.0, 0.5006, 0.5, 0.5006, 0.5, 0.7506, 0.0, 0.7506, 0.0, 0.2506, 0.5, 0.2506, 0.5, 0.5006, 0.0, 0.5006, 0.0, 0.0, 0.5, 0.0, 0.5, 0.2506, 0.0, 0.2506, 0.0, 0.7506, 0.5, 0.7506, 0.5, 1.0, 0.0, 1.0, 0.5, 0.7506, 1.0, 0.7506, 1.0, 1.0, 0.5, 1.0, 0.5, 0.0, 1.0, 0.0, 1.0, 0.2506, 0.5, 0.2506, 0.5, 0.2506, 1.0, 0.2506, 1.0, 0.5006, 0.5, 0.5006, 0.5, 0.5006, 1.0, 0.5006, 1.0, 0.7506, 0.5, 0.7506, 0.0, 0.5006, 0.5, 0.5006, 0.5, 0.7506, 0.0, 0.7506, 0.0, 0.2506, 0.5, 0.2506, 0.5, 0.5006, 0.0, 0.5006, 0.0, 0.0, 0.5, 0.0, 0.5, 0.2506, 0.0, 0.2506, 0.0, 0.7506, 0.5, 0.7506, 0.5, 1.0, 0.0, 1.0, 0.5, 0.7506, 1.0, 0.7506, 1.0, 1.0, 0.5, 1.0, 0.5, 0.0, 1.0, 0.0, 1.0, 0.2506, 0.5, 0.2506, 0.5, 0.2506, 1.0, 0.2506, 1.0, 0.5006, 0.5, 0.5006, 0.5, 0.5006, 1.0, 0.5006, 1.0, 0.7506, 0.5, 0.7506, 0.0, 0.5006, 0.5, 0.5006, 0.5, 0.7506, 0.0, 0.7506, 0.0, 0.2506, 0.5, 0.2506, 0.5, 0.5006, 0.0, 0.5006, 0.0, 0.0, 0.5, 0.0, 0.5, 0.2506, 0.0, 0.2506, 0.0, 0.7506, 0.5, 0.7506, 0.5, 1.0, 0.0, 1.0, 0.5, 0.7506, 1.0, 0.7506, 1.0, 1.0, 0.5, 1.0, 0.5, 0.0, 1.0, 0.0, 1.0, 0.2506, 0.5, 0.2506, 0.5, 0.2506, 1.0, 0.2506, 1.0, 0.5006, 0.5, 0.5006, 0.5, 0.5006, 1.0, 0.5006, 1.0, 0.7506, 0.5, 0.7506, 0.0, 0.5006, 0.5, 0.5006, 0.5, 0.7506, 0.0, 0.7506, 0.0, 0.2506, 0.5, 0.2506, 0.5, 0.5006, 0.0, 0.5006, 0.0, 0.0, 0.5, 0.0, 0.5, 0.2506, 0.0, 0.2506, 0.0, 0.7506, 0.5, 0.7506, 0.5, 1.0, 0.0, 1.0])
me_plane.materials.append(mat_palm_tree_material)
me_plane.use_remesh_fix_poles = True
me_plane.use_remesh_preserve_attributes = False
me_plane.update()

# ---- curves / text
cu_beziercurve = bpy.data.curves.new('BezierCurve', 'CURVE')
cu_beziercurve.dimensions = '3D'
_sp = cu_beziercurve.splines.new('BEZIER'); _sp.bezier_points.add(3)
_sp.bezier_points.foreach_set('co', [0.002525, -0.02847, -0.007535, 0.07634, 0.5194, 7.086, -0.3958, 2.456, 14.4, -2.831, 6.102, 14.59])
_sp.bezier_points.foreach_set('handle_left', [0.4231, -0.01849, -2.393, 0.09225, -0.4943, 4.886, -0.1441, 3.534, 11.79, -2.806, 5.987, 14.48])
_sp.bezier_points.foreach_set('handle_right', [-0.418, -0.03845, 2.378, 0.05606, 1.811, 9.888, -0.4526, 2.213, 14.98, -2.856, 6.216, 14.71])
for _p, _l, _r in zip(_sp.bezier_points, ['ALIGNED', 'ALIGNED', 'ALIGNED', 'ALIGNED'], ['ALIGNED', 'ALIGNED', 'ALIGNED', 'ALIGNED']): _p.handle_left_type = _l; _p.handle_right_type = _r
_sp.order_u = 0
_sp.order_v = 0
cu_beziercurve.use_path = True
cu_beziercurve.fill_mode = 'FULL'

# ---- objects
ob_cube = bpy.data.objects.new('Cube', me_cube)
ob_light = bpy.data.objects.new('Light', light_light)
ob_camera = bpy.data.objects.new('Camera', cam_camera)
ob_beziercurve = bpy.data.objects.new('BezierCurve', cu_beziercurve)
ob_plane = bpy.data.objects.new('Plane', me_plane)

# ---- transforms, parenting, visibility, modifiers, constraints
ob_cube.location = (0.0, 0.0, 0.0)
ob_cube.lock_rotations_4d = False
ob_cube.empty_display_type = 'ARROWS'
ob_cube.lineart.crease_threshold = 0.0
ob_light.location = (4.076, 1.005, 5.904)
ob_light.rotation_euler = (0.6503, 0.05522, 1.866)
ob_light.lock_rotations_4d = False
ob_light.empty_display_type = 'ARROWS'
ob_light.color = (0.0, 0.0, 0.0, 0.0)
ob_light.lineart.crease_threshold = 0.0
ob_camera.location = (7.359, -6.926, 4.958)
ob_camera.rotation_euler = (1.109, 0.0, 0.8149)
ob_camera.lock_rotations_4d = False
ob_camera.empty_display_type = 'ARROWS'
ob_camera.color = (0.0, 0.0, 0.0, 0.0)
ob_camera.display_type = 'WIRE'
ob_camera.lineart.crease_threshold = 0.0
ob_beziercurve.location = (0.0, 0.0, 0.0)
ob_plane.location = (-0.3239, 2.688, 13.65)
ob_plane.rotation_euler = (-0.0005326, 0.001411, -0.02397)
ob_plane.scale = (1.0, 4.0, 3.0)

# ---- collection membership
col_collection.objects.link(ob_cube)
col_collection.objects.link(ob_light)
col_collection.objects.link(ob_camera)
col_collection.objects.link(ob_beziercurve)
col_collection.objects.link(ob_plane)

# ---- scene / render settings (as saved in the file)
scene.camera = ob_camera
scene.frame_start = 1; scene.frame_end = 250; scene.frame_set(1)
scene.render.engine = 'BLENDER_EEVEE_NEXT'
scene.cycles.use_denoising = False
scene.cycles.samples = 128
scene.cycles.sampling_pattern = 'TABULATED_SOBOL'
scene.cycles.use_adaptive_sampling = False
scene.cycles.use_light_tree = False
scene.view_settings.view_transform = 'Filmic'
bpy.context.view_layer.update()
